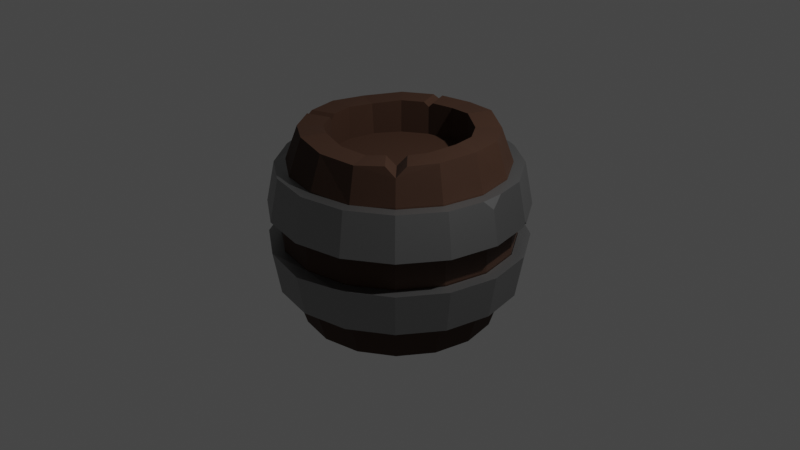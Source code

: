 # Source: barrel.blend  (saved by Blender 3.4.6; exported with 4.5.12 LTS)
import bpy
from mathutils import Matrix  # noqa: F401  (used for matrix-valued properties, if any)

bpy.ops.wm.read_factory_settings(use_empty=True)
scene = bpy.context.scene
scene.name = 'Scene'

# ---- collections
col_collection = bpy.data.collections.new('Collection'); scene.collection.children.link(col_collection)

# ---- materials (node trees are filled in below, after node groups)
mat_wood = bpy.data.materials.new('wood')
mat_wood.use_transparent_shadow = False
mat_metal = bpy.data.materials.new('metal')
mat_metal.use_transparent_shadow = False

# ---- material node trees
mat_wood.use_nodes = True; mat_wood.node_tree.nodes.clear()
_N = mat_wood.node_tree.nodes; _L = mat_wood.node_tree.links
n0 = _N.new('ShaderNodeBsdfPrincipled'); n0.name = 'Principled BSDF'; n0.location = (10, 300)
n0.distribution = 'GGX'
n0.subsurface_method = 'RANDOM_WALK_SKIN'
n0.inputs[0].default_value = (0.04557, 0.01741, 0.006875, 1.0)
n0.inputs[2].default_value = 0.8273
n0.inputs[3].default_value = 1.45
n0.inputs[27].default_value = (0.0, 0.0, 0.0, 1.0)
n0.inputs[28].default_value = 1.0
n1 = _N.new('ShaderNodeOutputMaterial'); n1.name = 'Material Output'; n1.location = (300, 300)
_L.new(n0.outputs[0], n1.inputs[0])
n1.is_active_output = True
mat_metal.use_nodes = True; mat_metal.node_tree.nodes.clear()
_N = mat_metal.node_tree.nodes; _L = mat_metal.node_tree.links
n0 = _N.new('ShaderNodeBsdfPrincipled'); n0.name = 'Principled BSDF'; n0.location = (10, 300)
n0.distribution = 'GGX'
n0.subsurface_method = 'RANDOM_WALK_SKIN'
n0.inputs[0].default_value = (0.3219, 0.3219, 0.3219, 1.0)
n0.inputs[1].default_value = 1.0
n0.inputs[3].default_value = 1.45
n0.inputs[27].default_value = (0.0, 0.0, 0.0, 1.0)
n0.inputs[28].default_value = 1.0
n1 = _N.new('ShaderNodeOutputMaterial'); n1.name = 'Material Output'; n1.location = (300, 300)
_L.new(n0.outputs[0], n1.inputs[0])
n1.is_active_output = True

# ---- world
world_world = bpy.data.worlds.new('World'); scene.world = world_world
world_world.use_nodes = True; world_world.node_tree.nodes.clear()
_N = world_world.node_tree.nodes; _L = world_world.node_tree.links
n0 = _N.new('ShaderNodeOutputWorld'); n0.name = 'World Output'; n0.location = (300, 300)
n1 = _N.new('ShaderNodeBackground'); n1.name = 'Background'; n1.location = (10, 300)
n1.inputs[0].default_value = (0.05088, 0.05088, 0.05088, 1.0)
_L.new(n1.outputs[0], n0.inputs[0])
n0.is_active_output = True
world_world.color = (0.05088, 0.05088, 0.05088)
world_world.use_sun_shadow = False
world_world.sun_shadow_jitter_overblur = 0.0

# ---- cameras
cam_camera = bpy.data.cameras.new('Camera')
cam_camera.clip_end = 100.0
cam_camera.ortho_scale = 7.314

# ---- lights
light_light = bpy.data.lights.new('Light', 'POINT')
light_light.transmission_factor = 0.0
light_light.energy = 1000.0
light_light.shadow_soft_size = 0.1
light_light.shadow_maximum_resolution = 0.006
light_light.use_absolute_resolution = True

# ---- meshes
me_cylinder_002 = bpy.data.meshes.new('Cylinder.002')
me_cylinder_002.from_pydata([(0.0, 0.7414, -1.0), (0.0, 0.7414, 1.0), (0.2837, 0.685, -1.0), (0.2656, 0.6873, 1.029), (0.5242, 0.5242, -1.0), (0.5242, 0.5242, 1.0), (0.685, 0.2837, -1.0), (0.6952, 0.287, 1.015), (0.7414, 0.0, -1.0), (0.7529, 0.01704, 1.032), (0.685, -0.2837, -1.0), (0.6952, -0.2804, 1.015), (0.5242, -0.5242, -1.0), (0.2837, -0.685, -1.0), (0.2886, -0.6926, 0.9843), (0.0, -0.7414, -1.0), (0.0, -0.7414, 1.0), (-0.2837, -0.685, -1.0), (-0.3128, -0.6634, 1.024), (-0.5242, -0.5242, 1.0), (-0.685, -0.2837, -1.0), (-0.7414, 0.0, -1.0), (-0.7414, 0.0, 1.0), (-0.685, 0.2837, -1.0), (-0.6962, 0.2727, 0.9809), (-0.5242, 0.5242, -1.0), (-0.5242, 0.5242, 1.0), (-1.137e-09, 1.203, -0.1306), (-7.453e-10, 1.133, -0.5813), (-6.952e-10, 1.124, 0.6583), (-1.137e-09, 1.203, 0.2106), (0.4606, 1.112, 0.2106), (0.4303, 1.039, 0.6583), (0.4337, 1.047, -0.5813), (0.4606, 1.112, -0.1306), (0.851, 0.851, 0.2106), (0.7951, 0.7951, 0.6583), (0.8014, 0.8014, -0.5813), (0.851, 0.851, -0.1306), (1.112, 0.4606, 0.2106), (1.039, 0.4303, 0.6583), (1.047, 0.4337, -0.5813), (1.112, 0.4606, -0.1306), (1.203, -1.516e-09, 0.2106), (1.124, -9.27e-10, 0.6583), (1.133, -9.938e-10, -0.5813), (1.203, -1.516e-09, -0.1306), (1.112, -0.4606, 0.2106), (1.039, -0.4303, 0.6583), (1.047, -0.4337, -0.5813), (1.112, -0.4606, -0.1306), (0.851, -0.851, 0.2106), (0.7951, -0.7951, 0.6583), (0.8014, -0.8014, -0.5813), (0.851, -0.851, -0.1306), (0.4606, -1.112, 0.2106), (0.441, -1.038, 0.6303), (0.4337, -1.047, -0.5813), (0.4606, -1.112, -0.1306), (-1.137e-09, -1.203, 0.2106), (-6.952e-10, -1.124, 0.6583), (-7.453e-10, -1.133, -0.5813), (-1.137e-09, -1.203, -0.1306), (-0.4606, -1.112, 0.2106), (-0.4303, -1.039, 0.6583), (-0.4337, -1.047, -0.5813), (-0.4606, -1.112, -0.1306), (-0.851, -0.851, 0.2106), (-0.7951, -0.7951, 0.6583), (-0.8014, -0.8014, -0.5813), (-0.851, -0.851, -0.1306), (-1.112, -0.4606, 0.2106), (-1.039, -0.4303, 0.6583), (-1.047, -0.4337, -0.5813), (-1.112, -0.4606, -0.1306), (-1.203, -1.516e-09, 0.2106), (-1.124, -9.27e-10, 0.6583), (-1.133, -9.938e-10, -0.5813), (-1.203, -1.516e-09, -0.1306), (-1.112, 0.4606, 0.2106), (-1.039, 0.4303, 0.6583), (-1.047, 0.4337, -0.5813), (-1.112, 0.4606, -0.1306), (-0.851, 0.851, 0.2106), (-0.7951, 0.7951, 0.6583), (-0.8014, 0.8014, -0.5813), (-0.851, 0.851, -0.1306), (-0.4606, 1.112, 0.2106), (-0.4303, 1.039, 0.6583), (-0.4337, 1.047, -0.5813), (-0.4606, 1.112, -0.1306), (0.0, 1.0, -1.0), (0.3827, 0.9239, -1.0), (0.3645, 0.9262, 1.029), (0.0, 1.0, 1.0), (0.7071, 0.7071, -1.0), (0.7071, 0.7071, 1.0), (0.9239, 0.3827, -1.0), (0.9341, 0.386, 1.015), (1.0, 0.0, -1.0), (1.012, 0.01704, 1.032), (0.9239, -0.3827, -1.0), (0.9341, -0.3794, 1.015), (0.7071, -0.7071, -1.0), (0.3827, -0.9239, -1.0), (0.3876, -0.9315, 0.9843), (0.0, -1.0, -1.0), (0.0, -1.0, 1.0), (-0.3827, -0.9239, -1.0), (-0.3923, -0.9124, 1.024), (-0.7071, -0.7071, 1.0), (-0.9239, -0.3827, -1.0), (-1.0, 0.0, -1.0), (-1.0, 0.0, 1.0), (-0.9239, 0.3827, -1.0), (-0.9351, 0.3716, 0.9809), (-0.7071, 0.7071, -1.0), (-0.7071, 0.7071, 1.0), (0.0, 0.7414, -0.6534), (0.2837, 0.685, -0.6534), (0.2837, 0.685, 0.6534), (0.0, 0.7414, 0.6534), (0.5242, 0.5242, -0.6534), (0.5242, 0.5242, 0.6534), (0.685, 0.2837, -0.6534), (0.685, 0.2837, 0.6534), (0.7414, 0.0, -0.6534), (0.7414, 0.0, 0.6534), (0.685, -0.2837, -0.6534), (0.685, -0.2837, 0.6534), (0.5242, -0.5242, -0.6534), (0.5242, -0.5242, 0.6534), (0.2837, -0.685, -0.6534), (0.2837, -0.685, 0.6534), (0.0, -0.7414, -0.6534), (0.0, -0.7414, 0.6534), (-0.2837, -0.685, -0.6534), (-0.2837, -0.685, 0.6534), (-0.5242, -0.5242, -0.6534), (-0.5242, -0.5242, 0.6534), (-0.685, -0.2837, -0.6534), (-0.685, -0.2837, 0.6534), (-0.7414, 0.0, -0.6534), (-0.7414, 0.0, 0.6534), (-0.685, 0.2837, -0.6534), (-0.685, 0.2837, 0.6534), (-0.5242, 0.5242, -0.6534), (-0.5242, 0.5242, 0.6534), (-0.2837, 0.685, -0.6534), (-0.2837, 0.685, 0.6534), (0.4406, -0.5801, 1.0), (0.5801, -0.4406, 1.0), (0.5242, -0.5242, 0.9013), (0.763, -0.6235, 1.0), (0.6235, -0.763, 1.0), (0.731, -0.731, 0.9073), (-0.6953, -0.2317, 1.0), (-0.6555, -0.3278, 1.0), (-0.685, -0.2837, 0.948), (-0.8944, -0.4268, 1.0), (-0.9342, -0.3306, 1.0), (-0.9403, -0.3895, 0.9511), (-0.3717, 0.6262, -1.0), (-0.18, 0.7056, -1.0), (-0.2837, 0.685, -0.8963), (-0.2789, 0.9445, -1.0), (-0.4706, 0.8651, -1.0), (-0.3947, 0.953, -0.9012), (-0.4415, -0.5795, -1.0), (-0.5795, -0.4415, -1.0), (-0.5242, -0.5242, -0.9024), (-0.7624, -0.6244, -1.0), (-0.6244, -0.7624, -1.0), (-0.728, -0.728, -0.907), (-0.2341, 0.6948, 1.0), (-0.3257, 0.6569, 1.0), (-0.2837, 0.685, 0.9504), (-0.4247, 0.8958, 1.0), (-0.3331, 0.9337, 1.0), (-0.3892, 0.9396, 0.9534)], [], [(32, 93, 96, 36), (34, 31, 35, 38), (38, 35, 39, 42), (42, 39, 43, 46), (46, 43, 47, 50), (50, 47, 51, 54), (54, 51, 55, 58), (58, 55, 59, 62), (62, 59, 63, 66), (66, 63, 67, 70), (70, 67, 71, 74), (74, 71, 75, 78), (78, 75, 79, 82), (82, 79, 83, 86), (156, 22, 113, 160), (86, 83, 87, 90), (29, 94, 93, 32), (9, 7, 125, 127), (27, 30, 31, 34), (165, 167, 89, 28, 91), (88, 179, 178, 94, 29), (114, 81, 85, 116), (80, 115, 117, 84), (112, 77, 81, 114), (76, 113, 115, 80), (111, 73, 77, 112), (164, 162, 166, 167), (72, 161, 160, 113, 76), (171, 173, 69, 73, 111), (64, 109, 110, 68), (106, 61, 65, 108), (60, 107, 109, 64), (104, 57, 61, 106), (56, 105, 107, 60), (103, 53, 57, 104), (101, 49, 53, 103), (52, 155, 154, 105, 56), (99, 45, 49, 101), (44, 100, 102, 48), (97, 41, 45, 99), (40, 98, 100, 44), (95, 37, 41, 97), (36, 96, 98, 40), (92, 33, 37, 95), (90, 87, 30, 27), (90, 27, 28, 89), (88, 29, 30, 87), (86, 90, 89, 85), (84, 88, 87, 83), (82, 86, 85, 81), (80, 84, 83, 79), (78, 82, 81, 77), (76, 80, 79, 75), (74, 78, 77, 73), (72, 76, 75, 71), (70, 74, 73, 69), (68, 72, 71, 67), (66, 70, 69, 65), (64, 68, 67, 63), (62, 66, 65, 61), (60, 64, 63, 59), (58, 62, 61, 57), (56, 60, 59, 55), (54, 58, 57, 53), (52, 56, 55, 51), (50, 54, 53, 49), (48, 52, 51, 47), (46, 50, 49, 45), (44, 48, 47, 43), (42, 46, 45, 41), (40, 44, 43, 39), (38, 42, 41, 37), (36, 40, 39, 35), (34, 38, 37, 33), (32, 36, 35, 31), (27, 34, 33, 28), (29, 32, 31, 30), (91, 28, 33, 92), (2, 0, 91, 92), (1, 3, 93, 94), (4, 2, 92, 95), (3, 5, 96, 93), (6, 4, 95, 97), (5, 7, 98, 96), (8, 6, 97, 99), (7, 9, 100, 98), (10, 8, 99, 101), (9, 11, 102, 100), (12, 10, 101, 103), (14, 150, 152, 131, 133), (13, 12, 103, 104), (11, 151, 153, 102), (15, 13, 104, 106), (14, 16, 107, 105), (17, 15, 106, 108), (16, 18, 109, 107), (170, 169, 20, 140, 138), (18, 19, 110, 109), (108, 65, 69, 173, 172), (22, 156, 158, 141, 143), (21, 20, 111, 112), (68, 110, 159, 161, 72), (23, 21, 112, 114), (22, 24, 115, 113), (25, 23, 114, 116), (24, 26, 117, 115), (164, 163, 0, 118, 148), (1, 174, 176, 149, 121), (116, 85, 89, 167, 166), (26, 175, 177, 117), (120, 121, 149, 147, 145, 143, 141, 139, 137, 135, 133, 131, 129, 127, 125, 123), (118, 119, 122, 124, 126, 128, 130, 132, 134, 136, 138, 140, 142, 144, 146, 148), (8, 10, 128, 126), (20, 21, 142, 140), (11, 9, 127, 129), (158, 157, 19, 139, 141), (10, 12, 130, 128), (21, 23, 144, 142), (150, 14, 105, 154), (24, 22, 143, 145), (12, 13, 132, 130), (23, 25, 146, 144), (48, 102, 153, 155, 52), (0, 2, 119, 118), (26, 24, 145, 147), (13, 15, 134, 132), (3, 1, 121, 120), (162, 25, 116, 166), (16, 14, 133, 135), (2, 4, 122, 119), (174, 1, 94, 178), (15, 17, 136, 134), (5, 3, 120, 123), (0, 163, 165, 91), (18, 16, 135, 137), (4, 6, 124, 122), (84, 117, 177, 179, 88), (168, 17, 108, 172), (7, 5, 123, 125), (19, 18, 137, 139), (6, 8, 126, 124), (20, 169, 171, 111), (151, 152, 155, 153), (152, 150, 154, 155), (152, 151, 11, 129, 131), (157, 158, 161, 159), (158, 156, 160, 161), (19, 157, 159, 110), (25, 162, 164, 148, 146), (163, 164, 167, 165), (169, 170, 173, 171), (170, 168, 172, 173), (17, 168, 170, 138, 136), (175, 176, 179, 177), (176, 174, 178, 179), (176, 175, 26, 147, 149)])
_uv = me_cylinder_002.uv_layers.new(name='UVMap')
_uv.uv.foreach_set('vector', [0.9375, 0.9042, 0.9375, 1.0, 0.875, 1.0, 0.875, 0.9042, 0.9375, 0.7246, 0.9375, 0.7954, 0.875, 0.7954, 0.875, 0.7246, 0.875, 0.7246, 0.875, 0.7954, 0.8125, 0.7954, 0.8125, 0.7246, 0.8125, 0.7246, 0.8125, 0.7954, 0.75, 0.7954, 0.75, 0.7246, 0.75, 0.7246, 0.75, 0.7954, 0.6875, 0.7954, 0.6875, 0.7246, 0.6875, 0.7246, 0.6875, 0.7954, 0.625, 0.7954, 0.625, 0.7246, 0.625, 0.7246, 0.625, 0.7954, 0.5625, 0.7954, 0.5625, 0.7246, 0.5625, 0.7246, 0.5625, 0.7954, 0.5, 0.7954, 0.5, 0.7246, 0.5, 0.7246, 0.5, 0.7954, 0.4375, 0.7954, 0.4375, 0.7246, 0.4375, 0.7246, 0.4375, 0.7954, 0.375, 0.7954, 0.375, 0.7246, 0.375, 0.7246, 0.375, 0.7954, 0.3125, 0.7954, 0.3125, 0.7246, 0.3125, 0.7246, 0.3125, 0.7954, 0.25, 0.7954, 0.25, 0.7246, 0.25, 0.7246, 0.25, 0.7954, 0.1875, 0.7954, 0.1875, 0.7246, 0.1875, 0.7246, 0.1875, 0.7954, 0.125, 0.7954, 0.125, 0.7246, 0.08313, 0.1944, 0.07207, 0.25, 0.01, 0.25, 0.02578, 0.1706, 0.125, 0.7246, 0.125, 0.7954, 0.0625, 0.7954, 0.0625, 0.7246, 1.0, 0.9042, 1.0, 1.0, 0.9375, 1.0, 0.9375, 0.9042, 0.4279, 0.25, 0.4144, 0.3181, 0.4144, 0.3181, 0.4279, 0.25, 1.0, 0.7246, 1.0, 0.7954, 0.9375, 0.7954, 0.9375, 0.7246, 0.04556, 0.5, 0.0625, 0.5273, 0.0625, 0.6158, 0.0, 0.6158, 0.0, 0.5, 0.0625, 0.9042, 0.0625, 0.9869, 0.0544, 1.0, 0.0, 1.0, 0.0, 0.9042, 0.1875, 0.5, 0.1875, 0.6158, 0.125, 0.6158, 0.125, 0.5, 0.1875, 0.9042, 0.1875, 1.0, 0.125, 1.0, 0.125, 0.9042, 0.25, 0.5, 0.25, 0.6158, 0.1875, 0.6158, 0.1875, 0.5, 0.25, 0.9042, 0.25, 1.0, 0.1875, 1.0, 0.1875, 0.9042, 0.3125, 0.5, 0.3125, 0.6158, 0.25, 0.6158, 0.25, 0.5, 0.6819, 0.4144, 0.6608, 0.4003, 0.07944, 0.5, 0.0625, 0.5273, 0.3125, 0.9042, 0.3125, 0.9863, 0.304, 1.0, 0.25, 1.0, 0.25, 0.9042, 0.3591, 0.5, 0.375, 0.5257, 0.375, 0.6158, 0.3125, 0.6158, 0.3125, 0.5, 0.4375, 0.9042, 0.4375, 1.0, 0.375, 1.0, 0.375, 0.9042, 0.5, 0.5, 0.5, 0.6158, 0.4375, 0.6158, 0.4375, 0.5, 0.5, 0.9042, 0.5, 1.0, 0.4375, 1.0, 0.4375, 0.9042, 0.5625, 0.5, 0.5625, 0.6158, 0.5, 0.6158, 0.5, 0.5, 0.5625, 0.9042, 0.5625, 1.0, 0.5, 1.0, 0.5, 0.9042, 0.625, 0.5, 0.625, 0.6158, 0.5625, 0.6158, 0.5625, 0.5, 0.6875, 0.5, 0.6875, 0.6158, 0.625, 0.6158, 0.625, 0.5, 0.625, 0.9042, 0.625, 0.974, 0.6089, 1.0, 0.5625, 1.0, 0.5625, 0.9042, 0.75, 0.5, 0.75, 0.6158, 0.6875, 0.6158, 0.6875, 0.5, 0.75, 0.9042, 0.75, 1.0, 0.6875, 1.0, 0.6875, 0.9042, 0.8125, 0.5, 0.8125, 0.6158, 0.75, 0.6158, 0.75, 0.5, 0.8125, 0.9042, 0.8125, 1.0, 0.75, 1.0, 0.75, 0.9042, 0.875, 0.5, 0.875, 0.6158, 0.8125, 0.6158, 0.8125, 0.5, 0.875, 0.9042, 0.875, 1.0, 0.8125, 1.0, 0.8125, 0.9042, 0.9375, 0.5, 0.9375, 0.6158, 0.875, 0.6158, 0.875, 0.5, 0.0625, 0.7246, 0.0625, 0.7954, 0.0, 0.7954, 0.0, 0.7246, 0.0625, 0.7246, 0.0, 0.7246, 0.0, 0.6158, 0.0625, 0.6158, 0.0625, 0.9042, 0.0, 0.9042, 0.0, 0.7954, 0.0625, 0.7954, 0.125, 0.7246, 0.0625, 0.7246, 0.0625, 0.6158, 0.125, 0.6158, 0.125, 0.9042, 0.0625, 0.9042, 0.0625, 0.7954, 0.125, 0.7954, 0.1875, 0.7246, 0.125, 0.7246, 0.125, 0.6158, 0.1875, 0.6158, 0.1875, 0.9042, 0.125, 0.9042, 0.125, 0.7954, 0.1875, 0.7954, 0.25, 0.7246, 0.1875, 0.7246, 0.1875, 0.6158, 0.25, 0.6158, 0.25, 0.9042, 0.1875, 0.9042, 0.1875, 0.7954, 0.25, 0.7954, 0.3125, 0.7246, 0.25, 0.7246, 0.25, 0.6158, 0.3125, 0.6158, 0.3125, 0.9042, 0.25, 0.9042, 0.25, 0.7954, 0.3125, 0.7954, 0.375, 0.7246, 0.3125, 0.7246, 0.3125, 0.6158, 0.375, 0.6158, 0.375, 0.9042, 0.3125, 0.9042, 0.3125, 0.7954, 0.375, 0.7954, 0.4375, 0.7246, 0.375, 0.7246, 0.375, 0.6158, 0.4375, 0.6158, 0.4375, 0.9042, 0.375, 0.9042, 0.375, 0.7954, 0.4375, 0.7954, 0.5, 0.7246, 0.4375, 0.7246, 0.4375, 0.6158, 0.5, 0.6158, 0.5, 0.9042, 0.4375, 0.9042, 0.4375, 0.7954, 0.5, 0.7954, 0.5625, 0.7246, 0.5, 0.7246, 0.5, 0.6158, 0.5625, 0.6158, 0.5625, 0.9042, 0.5, 0.9042, 0.5, 0.7954, 0.5625, 0.7954, 0.625, 0.7246, 0.5625, 0.7246, 0.5625, 0.6158, 0.625, 0.6158, 0.625, 0.9042, 0.5625, 0.9042, 0.5625, 0.7954, 0.625, 0.7954, 0.6875, 0.7246, 0.625, 0.7246, 0.625, 0.6158, 0.6875, 0.6158, 0.6875, 0.9042, 0.625, 0.9042, 0.625, 0.7954, 0.6875, 0.7954, 0.75, 0.7246, 0.6875, 0.7246, 0.6875, 0.6158, 0.75, 0.6158, 0.75, 0.9042, 0.6875, 0.9042, 0.6875, 0.7954, 0.75, 0.7954, 0.8125, 0.7246, 0.75, 0.7246, 0.75, 0.6158, 0.8125, 0.6158, 0.8125, 0.9042, 0.75, 0.9042, 0.75, 0.7954, 0.8125, 0.7954, 0.875, 0.7246, 0.8125, 0.7246, 0.8125, 0.6158, 0.875, 0.6158, 0.875, 0.9042, 0.8125, 0.9042, 0.8125, 0.7954, 0.875, 0.7954, 0.9375, 0.7246, 0.875, 0.7246, 0.875, 0.6158, 0.9375, 0.6158, 0.9375, 0.9042, 0.875, 0.9042, 0.875, 0.7954, 0.9375, 0.7954, 1.0, 0.7246, 0.9375, 0.7246, 0.9375, 0.6158, 1.0, 0.6158, 1.0, 0.9042, 0.9375, 0.9042, 0.9375, 0.7954, 1.0, 0.7954, 1.0, 0.5, 1.0, 0.6158, 0.9375, 0.6158, 0.9375, 0.5, 0.8181, 0.4144, 0.75, 0.4279, 0.75, 0.49, 0.8418, 0.4717, 0.25, 0.4279, 0.3181, 0.4144, 0.3418, 0.4717, 0.25, 0.49, 0.8758, 0.3758, 0.8181, 0.4144, 0.8418, 0.4717, 0.9197, 0.4197, 0.3181, 0.4144, 0.3758, 0.3758, 0.4197, 0.4197, 0.3418, 0.4717, 0.9144, 0.3181, 0.8758, 0.3758, 0.9197, 0.4197, 0.9717, 0.3418, 0.3758, 0.3758, 0.4144, 0.3181, 0.4717, 0.3418, 0.4197, 0.4197, 0.9279, 0.25, 0.9144, 0.3181, 0.9717, 0.3418, 0.99, 0.25, 0.4144, 0.3181, 0.4279, 0.25, 0.49, 0.25, 0.4717, 0.3418, 0.9144, 0.1819, 0.9279, 0.25, 0.99, 0.25, 0.9717, 0.1582, 0.4279, 0.25, 0.4144, 0.1819, 0.4717, 0.1582, 0.49, 0.25, 0.8758, 0.1242, 0.9144, 0.1819, 0.9717, 0.1582, 0.9197, 0.08029, 0.3181, 0.08561, 0.3557, 0.1108, 0.3758, 0.1242, 0.3758, 0.1242, 0.3181, 0.08561, 0.8181, 0.08561, 0.8758, 0.1242, 0.9197, 0.08029, 0.8418, 0.02827, 0.4144, 0.1819, 0.3892, 0.1443, 0.4331, 0.1004, 0.4717, 0.1582, 0.75, 0.07207, 0.8181, 0.08561, 0.8418, 0.02827, 0.75, 0.01, 0.3181, 0.08561, 0.25, 0.07207, 0.25, 0.01, 0.3418, 0.02827, 0.6819, 0.08561, 0.75, 0.07207, 0.75, 0.01, 0.6582, 0.02827, 0.25, 0.07207, 0.1819, 0.08561, 0.1582, 0.02827, 0.25, 0.01, 0.6242, 0.1242, 0.6109, 0.144, 0.5856, 0.1819, 0.5856, 0.1819, 0.6242, 0.1242, 0.1819, 0.08561, 0.1242, 0.1242, 0.08029, 0.08029, 0.1582, 0.02827, 0.4375, 0.5, 0.4375, 0.6158, 0.375, 0.6158, 0.375, 0.5257, 0.3909, 0.5, 0.07207, 0.25, 0.08313, 0.1944, 0.08561, 0.1819, 0.08561, 0.1819, 0.07207, 0.25, 0.5721, 0.25, 0.5856, 0.1819, 0.5283, 0.1582, 0.51, 0.25, 0.375, 0.9042, 0.375, 1.0, 0.321, 1.0, 0.3125, 0.9863, 0.3125, 0.9042, 0.5856, 0.3181, 0.5721, 0.25, 0.51, 0.25, 0.5283, 0.3418, 0.07207, 0.25, 0.08561, 0.3181, 0.02827, 0.3418, 0.01, 0.25, 0.6242, 0.3758, 0.5856, 0.3181, 0.5283, 0.3418, 0.5803, 0.4197, 0.08561, 0.3181, 0.1242, 0.3758, 0.08029, 0.4197, 0.02827, 0.3418, 0.6819, 0.4144, 0.7068, 0.4193, 0.75, 0.4279, 0.75, 0.4279, 0.6819, 0.4144, 0.25, 0.4279, 0.1938, 0.4168, 0.1819, 0.4144, 0.1819, 0.4144, 0.25, 0.4279, 0.125, 0.5, 0.125, 0.6158, 0.0625, 0.6158, 0.0625, 0.5273, 0.07944, 0.5, 0.1242, 0.3758, 0.1718, 0.4076, 0.1481, 0.465, 0.08029, 0.4197, 0.3181, 0.4144, 0.25, 0.4279, 0.1819, 0.4144, 0.1242, 0.3758, 0.08561, 0.3181, 0.07207, 0.25, 0.08561, 0.1819, 0.1242, 0.1242, 0.1819, 0.08561, 0.25, 0.07207, 0.3181, 0.08561, 0.3758, 0.1242, 0.4144, 0.1819, 0.4279, 0.25, 0.4144, 0.3181, 0.3758, 0.3758, 0.75, 0.4279, 0.8181, 0.4144, 0.8758, 0.3758, 0.9144, 0.3181, 0.9279, 0.25, 0.9144, 0.1819, 0.8758, 0.1242, 0.8181, 0.08561, 0.75, 0.07207, 0.6819, 0.08561, 0.6242, 0.1242, 0.5856, 0.1819, 0.5721, 0.25, 0.5856, 0.3181, 0.6242, 0.3758, 0.6819, 0.4144, 0.9279, 0.25, 0.9144, 0.1819, 0.9144, 0.1819, 0.9279, 0.25, 0.5856, 0.1819, 0.5721, 0.25, 0.5721, 0.25, 0.5856, 0.1819, 0.4144, 0.1819, 0.4279, 0.25, 0.4279, 0.25, 0.4144, 0.1819, 0.08561, 0.1819, 0.09269, 0.1713, 0.1242, 0.1242, 0.1242, 0.1242, 0.08561, 0.1819, 0.9144, 0.1819, 0.8758, 0.1242, 0.8758, 0.1242, 0.9144, 0.1819, 0.5721, 0.25, 0.5856, 0.3181, 0.5856, 0.3181, 0.5721, 0.25, 0.3557, 0.1108, 0.3181, 0.08561, 0.3418, 0.02827, 0.3996, 0.06688, 0.08561, 0.3181, 0.07207, 0.25, 0.07207, 0.25, 0.08561, 0.3181, 0.8758, 0.1242, 0.8181, 0.08561, 0.8181, 0.08561, 0.8758, 0.1242, 0.5856, 0.3181, 0.6242, 0.3758, 0.6242, 0.3758, 0.5856, 0.3181, 0.6875, 0.9042, 0.6875, 1.0, 0.6411, 1.0, 0.625, 0.974, 0.625, 0.9042, 0.75, 0.4279, 0.8181, 0.4144, 0.8181, 0.4144, 0.75, 0.4279, 0.1242, 0.3758, 0.08561, 0.3181, 0.08561, 0.3181, 0.1242, 0.3758, 0.8181, 0.08561, 0.75, 0.07207, 0.75, 0.07207, 0.8181, 0.08561, 0.3181, 0.4144, 0.25, 0.4279, 0.25, 0.4279, 0.3181, 0.4144, 0.6608, 0.4003, 0.6242, 0.3758, 0.5803, 0.4197, 0.637, 0.4576, 0.25, 0.07207, 0.3181, 0.08561, 0.3181, 0.08561, 0.25, 0.07207, 0.8181, 0.4144, 0.8758, 0.3758, 0.8758, 0.3758, 0.8181, 0.4144, 0.1938, 0.4168, 0.25, 0.4279, 0.25, 0.49, 0.1701, 0.4741, 0.75, 0.07207, 0.6819, 0.08561, 0.6819, 0.08561, 0.75, 0.07207, 0.3758, 0.3758, 0.3181, 0.4144, 0.3181, 0.4144, 0.3758, 0.3758, 0.75, 0.4279, 0.7068, 0.4193, 0.6831, 0.4767, 0.75, 0.49, 0.1819, 0.08561, 0.25, 0.07207, 0.25, 0.07207, 0.1819, 0.08561, 0.8758, 0.3758, 0.9144, 0.3181, 0.9144, 0.3181, 0.8758, 0.3758, 0.125, 0.9042, 0.125, 1.0, 0.0706, 1.0, 0.0625, 0.9869, 0.0625, 0.9042, 0.644, 0.1109, 0.6819, 0.08561, 0.6582, 0.02827, 0.6001, 0.06703, 0.4144, 0.3181, 0.3758, 0.3758, 0.3758, 0.3758, 0.4144, 0.3181, 0.1242, 0.1242, 0.1819, 0.08561, 0.1819, 0.08561, 0.1242, 0.1242, 0.9144, 0.3181, 0.9279, 0.25, 0.9279, 0.25, 0.9144, 0.3181, 0.5856, 0.1819, 0.6109, 0.144, 0.567, 0.1001, 0.5283, 0.1582, 0.3892, 0.1443, 0.3758, 0.1242, 0.625, 0.974, 0.4331, 0.1004, 0.3758, 0.1242, 0.3557, 0.1108, 0.6089, 1.0, 0.625, 0.974, 0.3758, 0.1242, 0.3892, 0.1443, 0.4144, 0.1819, 0.4144, 0.1819, 0.3758, 0.1242, 0.09269, 0.1713, 0.08561, 0.1819, 0.3125, 0.9863, 0.03534, 0.1476, 0.08561, 0.1819, 0.08313, 0.1944, 0.304, 1.0, 0.3125, 0.9863, 0.1242, 0.1242, 0.09269, 0.1713, 0.03534, 0.1476, 0.08029, 0.08029, 0.6242, 0.3758, 0.6608, 0.4003, 0.6819, 0.4144, 0.6819, 0.4144, 0.6242, 0.3758, 0.7068, 0.4193, 0.6819, 0.4144, 0.0625, 0.5273, 0.6831, 0.4767, 0.6109, 0.144, 0.6242, 0.1242, 0.375, 0.5257, 0.567, 0.1001, 0.6242, 0.1242, 0.644, 0.1109, 0.3909, 0.5, 0.375, 0.5257, 0.6819, 0.08561, 0.644, 0.1109, 0.6242, 0.1242, 0.6242, 0.1242, 0.6819, 0.08561, 0.1718, 0.4076, 0.1819, 0.4144, 0.0625, 0.9869, 0.1481, 0.465, 0.1819, 0.4144, 0.1938, 0.4168, 0.0544, 1.0, 0.0625, 0.9869, 0.1819, 0.4144, 0.1718, 0.4076, 0.1242, 0.3758, 0.1242, 0.3758, 0.1819, 0.4144])
me_cylinder_002.materials.append(mat_wood)
me_cylinder_002.update()
me_cylinder_003 = bpy.data.meshes.new('Cylinder.003')
me_cylinder_003.from_pydata([(0.004943, 1.201, -0.146), (0.004943, 1.131, -0.5967), (0.004943, 1.122, 0.6429), (0.004943, 1.201, 0.1951), (0.4655, 1.11, 0.1951), (0.4352, 1.037, 0.6429), (0.4387, 1.045, -0.5967), (0.4655, 1.11, -0.146), (0.8559, 0.8489, 0.1951), (0.8, 0.793, 0.6429), (0.8064, 0.7993, -0.5967), (0.8559, 0.8489, -0.146), (1.117, 0.4585, 0.1951), (1.044, 0.4282, 0.6429), (1.052, 0.4316, -0.5967), (1.117, 0.4585, -0.146), (1.208, -0.002088, 0.1951), (1.129, -0.002088, 0.6429), (1.138, -0.002088, -0.5967), (1.208, -0.002088, -0.146), (1.117, -0.4626, 0.1951), (1.044, -0.4324, 0.6429), (1.052, -0.4358, -0.5967), (1.117, -0.4626, -0.146), (0.8559, -0.8531, 0.1951), (0.8, -0.7972, 0.6429), (0.8064, -0.8035, -0.5967), (0.8559, -0.8531, -0.146), (0.4655, -1.114, 0.1951), (0.4352, -1.041, 0.6429), (0.4387, -1.049, -0.5967), (0.4655, -1.114, -0.146), (0.004943, -1.206, 0.1951), (0.004943, -1.127, 0.6429), (0.004943, -1.135, -0.5967), (0.004943, -1.206, -0.146), (-0.4556, -1.114, 0.1951), (-0.4254, -1.041, 0.6429), (-0.4288, -1.049, -0.5967), (-0.4556, -1.114, -0.146), (-0.8461, -0.8531, 0.1951), (-0.7901, -0.7972, 0.6429), (-0.7965, -0.8035, -0.5967), (-0.8461, -0.8531, -0.146), (-1.107, -0.4626, 0.1951), (-1.034, -0.4324, 0.6429), (-1.042, -0.4358, -0.5967), (-1.107, -0.4626, -0.146), (-1.199, -0.002088, 0.1951), (-1.119, -0.002088, 0.6429), (-1.128, -0.002088, -0.5967), (-1.199, -0.002088, -0.146), (-1.107, 0.4585, 0.1951), (-1.034, 0.4282, 0.6429), (-1.042, 0.4316, -0.5967), (-1.107, 0.4585, -0.146), (-0.8461, 0.8489, 0.1951), (-0.7901, 0.793, 0.6429), (-0.7965, 0.7993, -0.5967), (-0.8461, 0.8489, -0.146), (-0.4556, 1.11, 0.1951), (-0.4254, 1.037, 0.6429), (-0.4288, 1.045, -0.5967), (-0.4556, 1.11, -0.146), (-0.475, 1.157, -0.5967), (0.004943, 1.33, -0.146), (0.004943, 1.252, -0.5967), (-0.5047, 1.228, 0.1951), (-0.4661, 1.152, 0.6186), (0.004943, 1.242, 0.6429), (0.004943, 1.33, 0.1951), (-0.8819, 0.8848, -0.5967), (-0.9368, 0.9396, -0.146), (-0.8749, 0.8778, 0.6429), (-1.154, 0.4779, -0.5967), (-1.225, 0.5076, -0.146), (-1.225, 0.5076, 0.1951), (-1.145, 0.4741, 0.6429), (-1.249, -0.002088, -0.5967), (-1.342, -0.002789, -0.1744), (-1.327, -0.002088, 0.1951), (-1.239, -0.002088, 0.6429), (-1.154, -0.4821, -0.5967), (-1.225, -0.5118, -0.146), (-1.225, -0.5118, 0.1951), (-0.8819, -0.889, -0.5967), (-0.9368, -0.9438, -0.146), (-0.9368, -0.9438, 0.1951), (-0.8824, -0.8787, 0.6163), (-0.475, -1.161, -0.5967), (-0.5047, -1.233, -0.146), (-0.5047, -1.233, 0.1951), (-0.4712, -1.152, 0.6429), (0.004943, -1.256, -0.5967), (0.004452, -1.335, -0.1699), (0.004943, -1.334, 0.1951), (0.004943, -1.246, 0.6429), (0.4849, -1.161, -0.5967), (0.5146, -1.233, 0.1951), (0.4811, -1.152, 0.6429), (0.8918, -0.889, -0.5967), (0.9467, -0.9438, -0.146), (0.9467, -0.9438, 0.1951), (0.8848, -0.8819, 0.6429), (1.164, -0.4821, -0.5967), (1.235, -0.5118, -0.146), (1.235, -0.5118, 0.1951), (1.155, -0.4783, 0.6429), (1.259, -0.002088, -0.5967), (1.337, -0.002088, -0.146), (1.337, -0.002088, 0.1951), (1.164, 0.4779, -0.5967), (1.235, 0.5076, -0.146), (1.155, 0.4741, 0.6429), (0.9467, 0.9396, -0.146), (0.9467, 0.9396, 0.1951), (0.8848, 0.8778, 0.6429), (0.4849, 1.157, -0.5967), (0.5146, 1.228, -0.146), (0.5146, 1.228, 0.1951), (1.221, 0.1412, 0.6429), (1.149, -0.002088, 0.6429), (1.23, -0.1006, 0.6429), (1.269, -0.002088, 0.5443), (0.4269, 1.158, 0.6429), (0.4599, 1.096, 0.6429), (0.5271, 1.117, 0.6429), (0.4881, 1.164, 0.5496), (-0.9276, 0.9305, 0.2616), (-0.8804, 0.9773, 0.1951), (-0.8889, 0.8917, 0.1951), (-0.9744, 0.8833, 0.1951), (-1.107, -0.5349, 0.6429), (-1.082, -0.4522, 0.6429), (-1.158, -0.4115, 0.6429), (-1.167, -0.4877, 0.5173), (1.228, 0.5045, 0.2363), (1.244, 0.4664, 0.1951), (1.197, 0.4915, 0.1951), (1.212, 0.5425, 0.1951), (0.5906, -1.182, -0.146), (0.4796, -1.148, -0.146), (0.425, -1.25, -0.146), (0.5087, -1.218, -0.2361), (0.8968, 0.8898, -0.5557), (0.915, 0.8501, -0.5967), (0.8624, 0.8553, -0.5967), (0.8572, 0.9079, -0.5967), (-0.6331, 1.143, -0.146), (-0.4791, 1.166, -0.146), (-0.439, 1.241, -0.146), (-0.5004, 1.218, -0.212)], [], [(63, 62, 1, 0), (61, 60, 3, 2), (59, 58, 62, 63), (57, 56, 60, 61), (55, 54, 58, 59), (53, 52, 56, 57), (51, 50, 54, 55), (49, 48, 52, 53), (47, 46, 50, 51), (45, 44, 48, 49), (43, 42, 46, 47), (41, 40, 44, 45), (39, 38, 42, 43), (37, 36, 40, 41), (35, 34, 38, 39), (33, 32, 36, 37), (31, 30, 34, 35), (29, 28, 32, 33), (27, 26, 30, 31), (25, 24, 28, 29), (23, 22, 26, 27), (21, 20, 24, 25), (19, 18, 22, 23), (17, 16, 20, 21), (15, 14, 18, 19), (13, 12, 16, 17), (11, 10, 14, 15), (9, 8, 12, 13), (7, 6, 10, 11), (5, 4, 8, 9), (0, 1, 6, 7), (2, 3, 4, 5), (59, 63, 149, 148, 72), (68, 69, 70, 67), (151, 150, 65, 66, 64), (60, 56, 130, 129, 67), (75, 72, 71, 74), (56, 52, 76, 131, 130), (79, 75, 74, 78), (81, 77, 76, 80), (83, 79, 78, 82), (41, 45, 133, 132, 88), (86, 83, 82, 85), (135, 134, 81, 80, 84), (90, 86, 85, 89), (92, 88, 87, 91), (94, 90, 89, 93), (96, 92, 91, 95), (27, 31, 141, 140, 101), (99, 96, 95, 98), (143, 142, 94, 93, 97), (103, 99, 98, 102), (105, 101, 100, 104), (107, 103, 102, 106), (109, 105, 104, 108), (13, 17, 121, 120, 113), (112, 109, 108, 111), (123, 122, 107, 106, 110), (14, 10, 146, 145, 111), (12, 8, 115, 139, 138), (10, 6, 117, 147, 146), (2, 5, 125, 124, 69), (65, 118, 117, 66), (127, 126, 116, 115, 119), (114, 112, 111, 145, 144), (45, 49, 81, 134, 133), (62, 58, 71, 64), (23, 27, 101, 105), (44, 40, 87, 84), (26, 22, 104, 100), (57, 61, 68, 73), (8, 4, 119, 115), (39, 43, 86, 90), (0, 7, 118, 65), (21, 25, 103, 107), (42, 38, 89, 85), (6, 1, 66, 117), (24, 20, 106, 102), (55, 59, 72, 75), (5, 9, 116, 126, 125), (37, 41, 88, 92), (58, 54, 74, 71), (4, 3, 70, 119), (19, 23, 105, 109), (40, 36, 91, 87), (22, 18, 108, 104), (53, 57, 73, 77), (35, 39, 90, 94), (73, 68, 67, 129, 128), (38, 34, 93, 89), (20, 16, 110, 106), (51, 55, 75, 79), (33, 37, 92, 96), (54, 50, 78, 74), (15, 19, 109, 112), (36, 32, 95, 91), (18, 14, 111, 108), (49, 53, 77, 81), (52, 48, 80, 76), (17, 21, 107, 122, 121), (34, 30, 97, 93), (116, 113, 136, 139, 115), (47, 51, 79, 83), (29, 33, 96, 99), (50, 46, 82, 78), (11, 15, 112, 114), (32, 28, 98, 95), (1, 62, 64, 66), (31, 35, 94, 142, 141), (48, 44, 84, 80), (61, 2, 69, 68), (9, 13, 113, 116), (30, 26, 100, 97), (43, 47, 83, 86), (3, 60, 67, 70), (25, 29, 99, 103), (46, 42, 85, 82), (7, 11, 114, 118), (28, 24, 102, 98), (63, 0, 65, 150, 149), (120, 121, 122, 123), (16, 12, 138, 137, 110), (124, 125, 126, 127), (69, 124, 127, 119, 70), (128, 129, 130, 131), (77, 73, 128, 131, 76), (132, 133, 134, 135), (88, 132, 135, 84, 87), (136, 137, 138, 139), (113, 120, 123, 110, 137, 136), (140, 141, 142, 143), (101, 140, 143, 97, 100), (144, 145, 146, 147), (118, 114, 144, 147, 117), (148, 149, 150, 151), (72, 148, 151, 64, 71)])
_uv = me_cylinder_003.uv_layers.new(name='UVMap')
_uv.uv.foreach_set('vector', [0.0625, 0.7246, 0.0625, 0.6158, 0.0, 0.6158, 0.0, 0.7246, 0.0625, 0.9042, 0.0625, 0.7954, 0.0, 0.7954, 0.0, 0.9042, 0.125, 0.7246, 0.125, 0.6158, 0.0625, 0.6158, 0.0625, 0.7246, 0.125, 0.9042, 0.125, 0.7954, 0.0625, 0.7954, 0.0625, 0.9042, 0.1875, 0.7246, 0.1875, 0.6158, 0.125, 0.6158, 0.125, 0.7246, 0.1875, 0.9042, 0.1875, 0.7954, 0.125, 0.7954, 0.125, 0.9042, 0.25, 0.7246, 0.25, 0.6158, 0.1875, 0.6158, 0.1875, 0.7246, 0.25, 0.9042, 0.25, 0.7954, 0.1875, 0.7954, 0.1875, 0.9042, 0.3125, 0.7246, 0.3125, 0.6158, 0.25, 0.6158, 0.25, 0.7246, 0.3125, 0.9042, 0.3125, 0.7954, 0.25, 0.7954, 0.25, 0.9042, 0.375, 0.7246, 0.375, 0.6158, 0.3125, 0.6158, 0.3125, 0.7246, 0.375, 0.9042, 0.375, 0.7954, 0.3125, 0.7954, 0.3125, 0.9042, 0.4375, 0.7246, 0.4375, 0.6158, 0.375, 0.6158, 0.375, 0.7246, 0.4375, 0.9042, 0.4375, 0.7954, 0.375, 0.7954, 0.375, 0.9042, 0.5, 0.7246, 0.5, 0.6158, 0.4375, 0.6158, 0.4375, 0.7246, 0.5, 0.9042, 0.5, 0.7954, 0.4375, 0.7954, 0.4375, 0.9042, 0.5625, 0.7246, 0.5625, 0.6158, 0.5, 0.6158, 0.5, 0.7246, 0.5625, 0.9042, 0.5625, 0.7954, 0.5, 0.7954, 0.5, 0.9042, 0.625, 0.7246, 0.625, 0.6158, 0.5625, 0.6158, 0.5625, 0.7246, 0.625, 0.9042, 0.625, 0.7954, 0.5625, 0.7954, 0.5625, 0.9042, 0.6875, 0.7246, 0.6875, 0.6158, 0.625, 0.6158, 0.625, 0.7246, 0.6875, 0.9042, 0.6875, 0.7954, 0.625, 0.7954, 0.625, 0.9042, 0.75, 0.7246, 0.75, 0.6158, 0.6875, 0.6158, 0.6875, 0.7246, 0.75, 0.9042, 0.75, 0.7954, 0.6875, 0.7954, 0.6875, 0.9042, 0.8125, 0.7246, 0.8125, 0.6158, 0.75, 0.6158, 0.75, 0.7246, 0.8125, 0.9042, 0.8125, 0.7954, 0.75, 0.7954, 0.75, 0.9042, 0.875, 0.7246, 0.875, 0.6158, 0.8125, 0.6158, 0.8125, 0.7246, 0.875, 0.9042, 0.875, 0.7954, 0.8125, 0.7954, 0.8125, 0.9042, 0.9375, 0.7246, 0.9375, 0.6158, 0.875, 0.6158, 0.875, 0.7246, 0.9375, 0.9042, 0.9375, 0.7954, 0.875, 0.7954, 0.875, 0.9042, 1.0, 0.7246, 1.0, 0.6158, 0.9375, 0.6158, 0.9375, 0.7246, 1.0, 0.9042, 1.0, 0.7954, 0.9375, 0.7954, 0.9375, 0.9042, 0.125, 0.7246, 0.0625, 0.7246, 0.0625, 0.7246, 0.08107, 0.7246, 0.125, 0.7246, 0.0625, 0.9042, 0.0, 0.9042, 0.0, 0.7954, 0.0625, 0.7954, 0.0625, 0.7086, 0.05444, 0.7246, 0.0, 0.7246, 0.0, 0.6158, 0.0625, 0.6158, 0.0625, 0.7954, 0.125, 0.7954, 0.125, 0.7954, 0.1168, 0.7954, 0.0625, 0.7954, 0.1875, 0.7246, 0.125, 0.7246, 0.125, 0.6158, 0.1875, 0.6158, 0.125, 0.7954, 0.1875, 0.7954, 0.1875, 0.7954, 0.1332, 0.7954, 0.125, 0.7954, 0.25, 0.7246, 0.1875, 0.7246, 0.1875, 0.6158, 0.25, 0.6158, 0.25, 0.9042, 0.1875, 0.9042, 0.1875, 0.7954, 0.25, 0.7954, 0.3125, 0.7246, 0.25, 0.7246, 0.25, 0.6158, 0.3125, 0.6158, 0.375, 0.9042, 0.3125, 0.9042, 0.3125, 0.9042, 0.3213, 0.9042, 0.375, 0.9042, 0.375, 0.7246, 0.3125, 0.7246, 0.3125, 0.6158, 0.375, 0.6158, 0.3125, 0.8737, 0.3037, 0.9042, 0.25, 0.9042, 0.25, 0.7954, 0.3125, 0.7954, 0.4375, 0.7246, 0.375, 0.7246, 0.375, 0.6158, 0.4375, 0.6158, 0.4375, 0.9042, 0.375, 0.9042, 0.375, 0.7954, 0.4375, 0.7954, 0.5, 0.7246, 0.4375, 0.7246, 0.4375, 0.6158, 0.5, 0.6158, 0.5, 0.9042, 0.4375, 0.9042, 0.4375, 0.7954, 0.5, 0.7954, 0.625, 0.7246, 0.5625, 0.7246, 0.5625, 0.7246, 0.5735, 0.7246, 0.625, 0.7246, 0.5625, 0.9042, 0.5, 0.9042, 0.5, 0.7954, 0.5625, 0.7954, 0.5625, 0.7028, 0.5515, 0.7246, 0.5, 0.7246, 0.5, 0.6158, 0.5625, 0.6158, 0.625, 0.9042, 0.5625, 0.9042, 0.5625, 0.7954, 0.625, 0.7954, 0.6875, 0.7246, 0.625, 0.7246, 0.625, 0.6158, 0.6875, 0.6158, 0.6875, 0.9042, 0.625, 0.9042, 0.625, 0.7954, 0.6875, 0.7954, 0.75, 0.7246, 0.6875, 0.7246, 0.6875, 0.6158, 0.75, 0.6158, 0.8125, 0.9042, 0.75, 0.9042, 0.75, 0.9042, 0.7688, 0.9042, 0.8125, 0.9042, 0.8125, 0.7246, 0.75, 0.7246, 0.75, 0.6158, 0.8125, 0.6158, 0.75, 0.8803, 0.7371, 0.9042, 0.6875, 0.9042, 0.6875, 0.7954, 0.75, 0.7954, 0.8125, 0.6158, 0.875, 0.6158, 0.875, 0.6158, 0.8697, 0.6158, 0.8125, 0.6158, 0.8125, 0.7954, 0.875, 0.7954, 0.875, 0.7954, 0.8176, 0.7954, 0.8125, 0.7954, 0.875, 0.6158, 0.9375, 0.6158, 0.9375, 0.6158, 0.8803, 0.6158, 0.875, 0.6158, 1.0, 0.9042, 0.9375, 0.9042, 0.9375, 0.9042, 0.9446, 0.9042, 1.0, 0.9042, 1.0, 0.7246, 0.9375, 0.7246, 0.9375, 0.6158, 1.0, 0.6158, 0.9375, 0.8816, 0.9304, 0.9042, 0.875, 0.9042, 0.875, 0.7954, 0.9375, 0.7954, 0.875, 0.7246, 0.8125, 0.7246, 0.8125, 0.6158, 0.8697, 0.6158, 0.875, 0.6257, 0.3125, 0.9042, 0.25, 0.9042, 0.25, 0.9042, 0.3037, 0.9042, 0.3125, 0.9042, 0.0625, 0.6158, 0.125, 0.6158, 0.125, 0.6158, 0.0625, 0.6158, 0.6875, 0.7246, 0.625, 0.7246, 0.625, 0.7246, 0.6875, 0.7246, 0.3125, 0.7954, 0.375, 0.7954, 0.375, 0.7954, 0.3125, 0.7954, 0.625, 0.6158, 0.6875, 0.6158, 0.6875, 0.6158, 0.625, 0.6158, 0.125, 0.9042, 0.0625, 0.9042, 0.0625, 0.9042, 0.125, 0.9042, 0.875, 0.7954, 0.9375, 0.7954, 0.9375, 0.7954, 0.875, 0.7954, 0.4375, 0.7246, 0.375, 0.7246, 0.375, 0.7246, 0.4375, 0.7246, 1.0, 0.7246, 0.9375, 0.7246, 0.9375, 0.7246, 1.0, 0.7246, 0.6875, 0.9042, 0.625, 0.9042, 0.625, 0.9042, 0.6875, 0.9042, 0.375, 0.6158, 0.4375, 0.6158, 0.4375, 0.6158, 0.375, 0.6158, 0.9375, 0.6158, 1.0, 0.6158, 1.0, 0.6158, 0.9375, 0.6158, 0.625, 0.7954, 0.6875, 0.7954, 0.6875, 0.7954, 0.625, 0.7954, 0.1875, 0.7246, 0.125, 0.7246, 0.125, 0.7246, 0.1875, 0.7246, 0.9375, 0.9042, 0.875, 0.9042, 0.875, 0.9042, 0.9304, 0.9042, 0.9375, 0.9042, 0.4375, 0.9042, 0.375, 0.9042, 0.375, 0.9042, 0.4375, 0.9042, 0.125, 0.6158, 0.1875, 0.6158, 0.1875, 0.6158, 0.125, 0.6158, 0.9375, 0.7954, 1.0, 0.7954, 1.0, 0.7954, 0.9375, 0.7954, 0.75, 0.7246, 0.6875, 0.7246, 0.6875, 0.7246, 0.75, 0.7246, 0.375, 0.7954, 0.4375, 0.7954, 0.4375, 0.7954, 0.375, 0.7954, 0.6875, 0.6158, 0.75, 0.6158, 0.75, 0.6158, 0.6875, 0.6158, 0.1875, 0.9042, 0.125, 0.9042, 0.125, 0.9042, 0.1875, 0.9042, 0.5, 0.7246, 0.4375, 0.7246, 0.4375, 0.7246, 0.5, 0.7246, 0.125, 0.9042, 0.0625, 0.9042, 0.0625, 0.7954, 0.1168, 0.7954, 0.125, 0.8116, 0.4375, 0.6158, 0.5, 0.6158, 0.5, 0.6158, 0.4375, 0.6158, 0.6875, 0.7954, 0.75, 0.7954, 0.75, 0.7954, 0.6875, 0.7954, 0.25, 0.7246, 0.1875, 0.7246, 0.1875, 0.7246, 0.25, 0.7246, 0.5, 0.9042, 0.4375, 0.9042, 0.4375, 0.9042, 0.5, 0.9042, 0.1875, 0.6158, 0.25, 0.6158, 0.25, 0.6158, 0.1875, 0.6158, 0.8125, 0.7246, 0.75, 0.7246, 0.75, 0.7246, 0.8125, 0.7246, 0.4375, 0.7954, 0.5, 0.7954, 0.5, 0.7954, 0.4375, 0.7954, 0.75, 0.6158, 0.8125, 0.6158, 0.8125, 0.6158, 0.75, 0.6158, 0.25, 0.9042, 0.1875, 0.9042, 0.1875, 0.9042, 0.25, 0.9042, 0.1875, 0.7954, 0.25, 0.7954, 0.25, 0.7954, 0.1875, 0.7954, 0.75, 0.9042, 0.6875, 0.9042, 0.6875, 0.9042, 0.7371, 0.9042, 0.75, 0.9042, 0.5, 0.6158, 0.5625, 0.6158, 0.5625, 0.6158, 0.5, 0.6158, 0.875, 0.9042, 0.8125, 0.9042, 0.8125, 0.8055, 0.8176, 0.7954, 0.875, 0.7954, 0.3125, 0.7246, 0.25, 0.7246, 0.25, 0.7246, 0.3125, 0.7246, 0.5625, 0.9042, 0.5, 0.9042, 0.5, 0.9042, 0.5625, 0.9042, 0.25, 0.6158, 0.3125, 0.6158, 0.3125, 0.6158, 0.25, 0.6158, 0.875, 0.7246, 0.8125, 0.7246, 0.8125, 0.7246, 0.875, 0.7246, 0.5, 0.7954, 0.5625, 0.7954, 0.5625, 0.7954, 0.5, 0.7954, 0.0, 0.6158, 0.0625, 0.6158, 0.0625, 0.6158, 0.0, 0.6158, 0.5625, 0.7246, 0.5, 0.7246, 0.5, 0.7246, 0.5515, 0.7246, 0.5625, 0.7246, 0.25, 0.7954, 0.3125, 0.7954, 0.3125, 0.7954, 0.25, 0.7954, 0.0625, 0.9042, 0.0, 0.9042, 0.0, 0.9042, 0.0625, 0.9042, 0.875, 0.9042, 0.8125, 0.9042, 0.8125, 0.9042, 0.875, 0.9042, 0.5625, 0.6158, 0.625, 0.6158, 0.625, 0.6158, 0.5625, 0.6158, 0.375, 0.7246, 0.3125, 0.7246, 0.3125, 0.7246, 0.375, 0.7246, 0.0, 0.7954, 0.0625, 0.7954, 0.0625, 0.7954, 0.0, 0.7954, 0.625, 0.9042, 0.5625, 0.9042, 0.5625, 0.9042, 0.625, 0.9042, 0.3125, 0.6158, 0.375, 0.6158, 0.375, 0.6158, 0.3125, 0.6158, 0.9375, 0.7246, 0.875, 0.7246, 0.875, 0.7246, 0.9375, 0.7246, 0.5625, 0.7954, 0.625, 0.7954, 0.625, 0.7954, 0.5625, 0.7954, 0.0625, 0.7246, 0.0, 0.7246, 0.0, 0.7246, 0.05444, 0.7246, 0.0625, 0.7246, 0.7688, 0.9042, 0.75, 0.9042, 0.7371, 0.9042, 0.75, 0.8803, 0.75, 0.7954, 0.8125, 0.7954, 0.8125, 0.7954, 0.8074, 0.7954, 0.75, 0.7954, 0.9446, 0.9042, 0.9375, 0.9042, 0.9304, 0.9042, 0.9375, 0.8816, 1.0, 0.9042, 0.9446, 0.9042, 0.9375, 0.8816, 0.9375, 0.7954, 1.0, 0.7954, 0.125, 0.8116, 0.1168, 0.7954, 0.125, 0.7954, 0.1332, 0.7954, 0.1875, 0.9042, 0.125, 0.9042, 0.125, 0.8116, 0.1332, 0.7954, 0.1875, 0.7954, 0.3213, 0.9042, 0.3125, 0.9042, 0.3037, 0.9042, 0.3125, 0.8737, 0.375, 0.9042, 0.3213, 0.9042, 0.3125, 0.8737, 0.3125, 0.7954, 0.375, 0.7954, 0.8125, 0.8055, 0.8074, 0.7954, 0.8125, 0.7954, 0.8176, 0.7954, 0.8125, 0.9042, 0.7688, 0.9042, 0.75, 0.8803, 0.75, 0.7954, 0.8074, 0.7954, 0.8125, 0.8055, 0.5735, 0.7246, 0.5625, 0.7246, 0.5515, 0.7246, 0.5625, 0.7028, 0.625, 0.7246, 0.5735, 0.7246, 0.5625, 0.7028, 0.5625, 0.6158, 0.625, 0.6158, 0.875, 0.6257, 0.8697, 0.6158, 0.875, 0.6158, 0.8803, 0.6158, 0.9375, 0.7246, 0.875, 0.7246, 0.875, 0.6257, 0.8803, 0.6158, 0.9375, 0.6158, 0.08107, 0.7246, 0.0625, 0.7246, 0.05444, 0.7246, 0.0625, 0.7086, 0.125, 0.7246, 0.08107, 0.7246, 0.0625, 0.7086, 0.0625, 0.6158, 0.125, 0.6158])
me_cylinder_003.materials.append(mat_metal)
me_cylinder_003.update()

# ---- objects
ob_light = bpy.data.objects.new('Light', light_light)
ob_camera = bpy.data.objects.new('Camera', cam_camera)
ob_cylinder = bpy.data.objects.new('Cylinder', me_cylinder_002)
ob_cylinder_001 = bpy.data.objects.new('Cylinder.001', me_cylinder_003)

# ---- transforms, parenting, visibility, modifiers, constraints
ob_light.location = (4.076, 1.005, 5.904)
ob_light.rotation_euler = (0.6503, 0.05522, 1.866)
ob_light.lock_rotations_4d = False
ob_light.empty_display_type = 'ARROWS'
ob_light.color = (0.0, 0.0, 0.0, 0.0)
ob_light.lineart.crease_threshold = 0.0
ob_camera.location = (7.359, -6.926, 4.958)
ob_camera.rotation_euler = (1.109, 0.0, 0.8149)
ob_camera.lock_rotations_4d = False
ob_camera.empty_display_type = 'ARROWS'
ob_camera.color = (0.0, 0.0, 0.0, 0.0)
ob_camera.display_type = 'WIRE'
ob_camera.lineart.crease_threshold = 0.0
ob_cylinder.location = (0.0, 0.0, 0.0)
ob_cylinder_001.location = (0.0, 0.0, 0.0)

# ---- collection membership
col_collection.objects.link(ob_light)
col_collection.objects.link(ob_camera)
col_collection.objects.link(ob_cylinder)
col_collection.objects.link(ob_cylinder_001)

# ---- scene / render settings (as saved in the file)
scene.camera = ob_camera
scene.frame_start = 1; scene.frame_end = 250; scene.frame_set(24)
scene.render.engine = 'BLENDER_EEVEE_NEXT'
scene.cycles.sampling_pattern = 'TABULATED_SOBOL'
scene.cycles.use_light_tree = False
scene.eevee.use_gtao = True
scene.view_settings.view_transform = 'Filmic'
bpy.context.view_layer.update()
